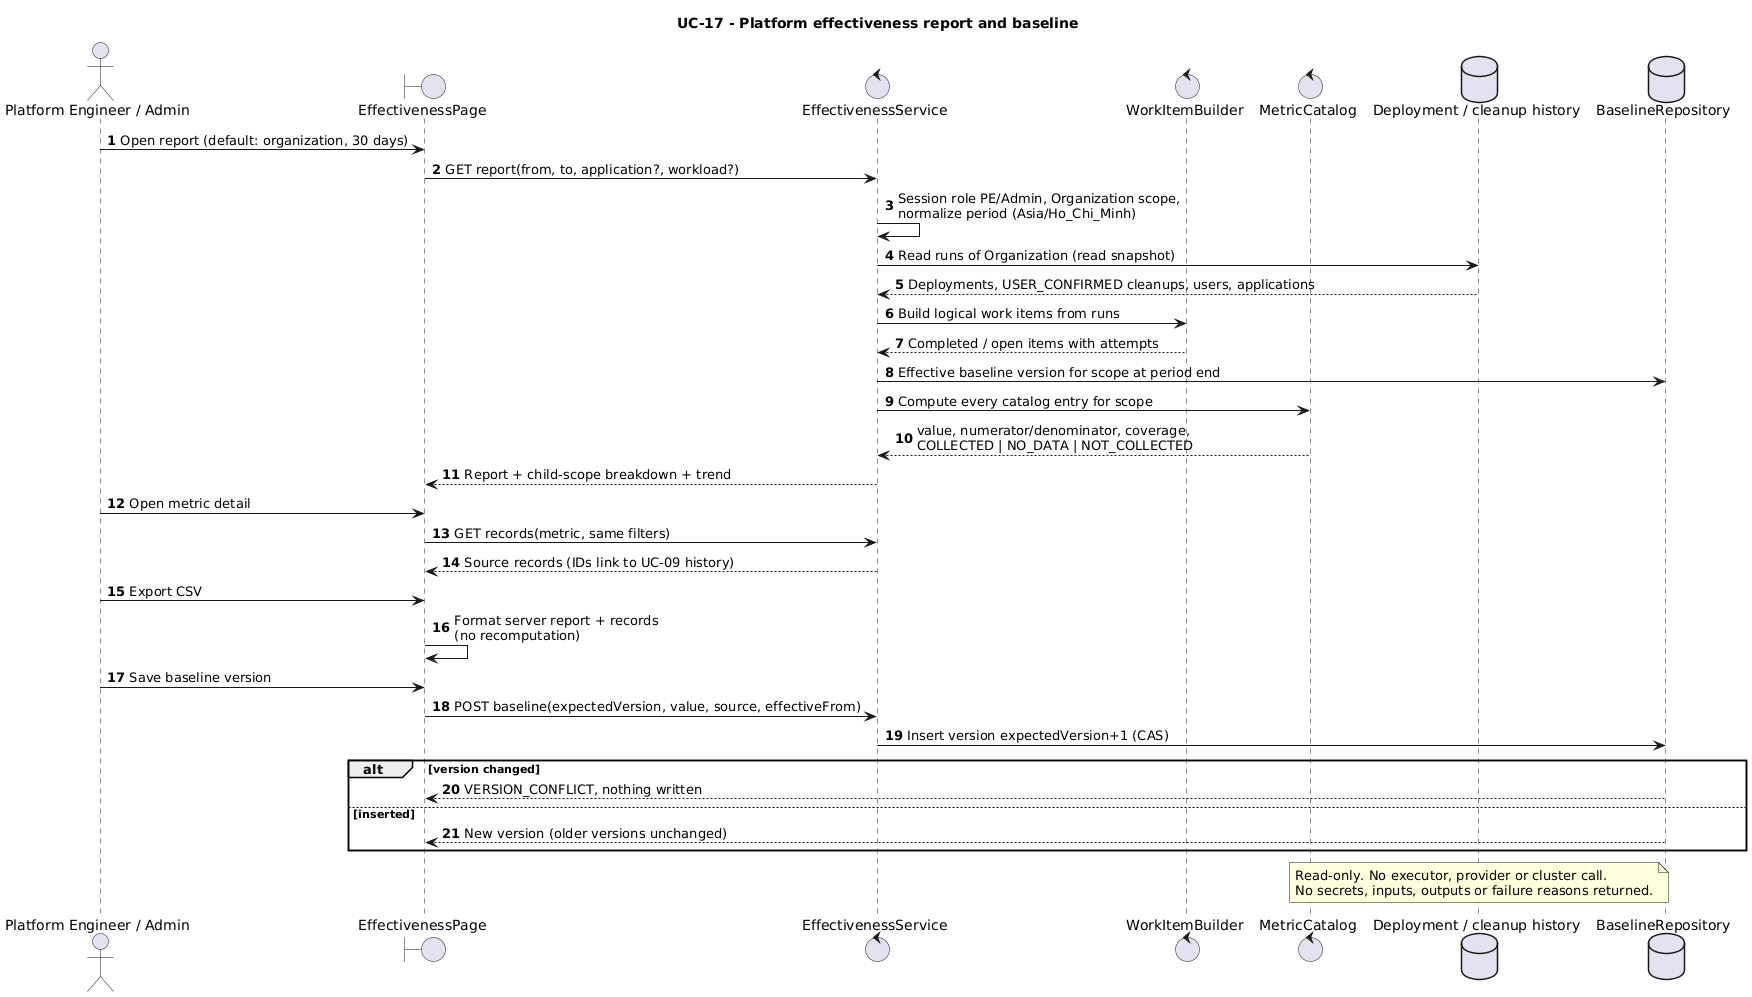

The diagram above was rendered by PlantUML. Its source (embedded in the PNG):
@startuml
title UC-17 - Platform effectiveness report and baseline
autonumber
actor "Platform Engineer / Admin" as PE
boundary EffectivenessPage as UI
control EffectivenessService as Svc
control WorkItemBuilder as Items
control MetricCatalog as Catalog
database "Deployment / cleanup history" as History
database BaselineRepository as Baselines

PE -> UI: Open report (default: organization, 30 days)
UI -> Svc: GET report(from, to, application?, workload?)
Svc -> Svc: Session role PE/Admin, Organization scope,\nnormalize period (Asia/Ho_Chi_Minh)
Svc -> History: Read runs of Organization (read snapshot)
History --> Svc: Deployments, USER_CONFIRMED cleanups, users, applications
Svc -> Items: Build logical work items from runs
Items --> Svc: Completed / open items with attempts
Svc -> Baselines: Effective baseline version for scope at period end
Svc -> Catalog: Compute every catalog entry for scope
Catalog --> Svc: value, numerator/denominator, coverage,\nCOLLECTED | NO_DATA | NOT_COLLECTED
Svc --> UI: Report + child-scope breakdown + trend
PE -> UI: Open metric detail
UI -> Svc: GET records(metric, same filters)
Svc --> UI: Source records (IDs link to UC-09 history)
PE -> UI: Export CSV
UI -> UI: Format server report + records\n(no recomputation)
PE -> UI: Save baseline version
UI -> Svc: POST baseline(expectedVersion, value, source, effectiveFrom)
Svc -> Baselines: Insert version expectedVersion+1 (CAS)
alt version changed
  Baselines --> UI: VERSION_CONFLICT, nothing written
else inserted
  Baselines --> UI: New version (older versions unchanged)
end
note over History
Read-only. No executor, provider or cluster call.
No secrets, inputs, outputs or failure reasons returned.
end note
@enduml